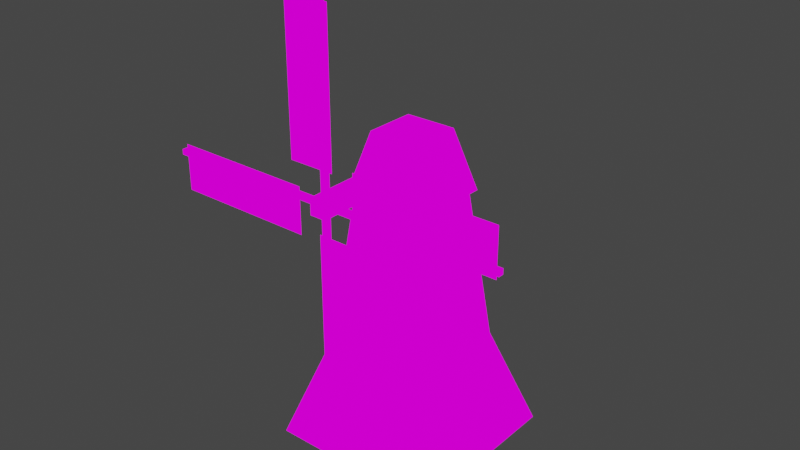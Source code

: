 # Source: windmill.blend  (saved by Blender 2.82.7; exported with 4.5.12 LTS)
import bpy
from mathutils import Matrix  # noqa: F401  (used for matrix-valued properties, if any)

bpy.ops.wm.read_factory_settings(use_empty=True)
scene = bpy.context.scene
scene.name = 'Scene'

# ---- collections
col_collection = bpy.data.collections.new('Collection'); scene.collection.children.link(col_collection)

# ---- images (referenced by path relative to the original .blend; pixels are not part of the script)
import os
ASSET_DIR = os.environ.get("B2B_ASSET_DIR", "")  # directory of the original .blend (textures are referenced by path, not embedded)
HERE = os.path.dirname(os.path.abspath(__file__))  # packed textures are extracted next to this script under _unpacked/

def load_image(name, relpath, width, height, colorspace="sRGB"):
    """Load a texture the original file referenced (path relative to the .blend, or extracted next to this script)."""
    p = next((c for c in (os.path.join(HERE, relpath), os.path.join(ASSET_DIR, relpath)) if relpath and os.path.exists(c)), "")
    if p:
        img = bpy.data.images.load(p, check_existing=True)
        img.name = name
    else:  # same state as the original file: an image datablock whose file is absent (Cycles renders it pink)
        img = bpy.data.images.new(name, width, height)
        img.source = "FILE"
        img.filepath = "//" + (relpath or name)
    img.colorspace_settings.name = colorspace
    return img
img_brick_lowres_png = load_image('brick_lowres.png', 'brick_lowres.png', 1024, 1024, 'sRGB')
img_shingles_lowres_png = load_image('shingles_lowres.png', 'shingles_lowres.png', 1024, 1024, 'sRGB')
img_wood_lowres_png = load_image('wood_lowres.png', 'wood_lowres.png', 1024, 1024, 'sRGB')
img_cloth_lowres_png = load_image('cloth_lowres.png', 'cloth_lowres.png', 1024, 1024, 'sRGB')

# ---- materials (node trees are filled in below, after node groups)
mat_bricks = bpy.data.materials.new('bricks')
mat_bricks.alpha_threshold = 0.0
mat_bricks.use_transparent_shadow = False
mat_bricks.line_color = (0.0, 0.0, 0.0, 1.0)
mat_roof = bpy.data.materials.new('roof')
mat_roof.use_transparent_shadow = False
mat_wood = bpy.data.materials.new('wood')
mat_wood.use_transparent_shadow = False
mat_cloth = bpy.data.materials.new('cloth')
mat_cloth.use_transparent_shadow = False

# ---- material node trees
mat_bricks.use_nodes = True; mat_bricks.node_tree.nodes.clear()
_N = mat_bricks.node_tree.nodes; _L = mat_bricks.node_tree.links
n0 = _N.new('ShaderNodeOutputMaterial'); n0.name = 'Material Output'; n0.location = (300, 300)
n1 = _N.new('ShaderNodeEmission'); n1.name = 'Emission'; n1.location = (10, 300)
n2 = _N.new('ShaderNodeTexImage'); n2.name = 'Image Texture'; n2.location = (-280, 280)
n2.image = img_brick_lowres_png
n2.interpolation = 'Closest'
_L.new(n1.outputs[0], n0.inputs[0])
_L.new(n2.outputs[0], n1.inputs[0])
n0.is_active_output = True
mat_roof.use_nodes = True; mat_roof.node_tree.nodes.clear()
_N = mat_roof.node_tree.nodes; _L = mat_roof.node_tree.links
n0 = _N.new('ShaderNodeOutputMaterial'); n0.name = 'Material Output'; n0.location = (300, 300)
n1 = _N.new('ShaderNodeEmission'); n1.name = 'Emission'; n1.location = (10, 300)
n2 = _N.new('ShaderNodeTexImage'); n2.name = 'Image Texture'; n2.location = (-280, 280)
n2.image = img_shingles_lowres_png
n2.interpolation = 'Closest'
_L.new(n1.outputs[0], n0.inputs[0])
_L.new(n2.outputs[0], n1.inputs[0])
n0.is_active_output = True
mat_wood.use_nodes = True; mat_wood.node_tree.nodes.clear()
_N = mat_wood.node_tree.nodes; _L = mat_wood.node_tree.links
n0 = _N.new('ShaderNodeOutputMaterial'); n0.name = 'Material Output'; n0.location = (300, 300)
n1 = _N.new('ShaderNodeEmission'); n1.name = 'Emission'; n1.location = (10, 300)
n2 = _N.new('ShaderNodeTexImage'); n2.name = 'Image Texture'; n2.location = (-280, 280)
n2.image = img_wood_lowres_png
n2.interpolation = 'Closest'
_L.new(n1.outputs[0], n0.inputs[0])
_L.new(n2.outputs[0], n1.inputs[0])
n0.is_active_output = True
mat_cloth.use_nodes = True; mat_cloth.node_tree.nodes.clear()
_N = mat_cloth.node_tree.nodes; _L = mat_cloth.node_tree.links
n0 = _N.new('ShaderNodeOutputMaterial'); n0.name = 'Material Output'; n0.location = (300, 300)
n1 = _N.new('ShaderNodeEmission'); n1.name = 'Emission'; n1.location = (10, 300)
n2 = _N.new('ShaderNodeTexImage'); n2.name = 'Image Texture'; n2.location = (-280, 280)
n2.image = img_cloth_lowres_png
n2.interpolation = 'Closest'
_L.new(n1.outputs[0], n0.inputs[0])
_L.new(n2.outputs[0], n1.inputs[0])
n0.is_active_output = True

# ---- world
world_world = bpy.data.worlds.new('World'); scene.world = world_world
world_world.use_nodes = True; world_world.node_tree.nodes.clear()
_N = world_world.node_tree.nodes; _L = world_world.node_tree.links
n0 = _N.new('ShaderNodeOutputWorld'); n0.name = 'World Output'; n0.location = (300, 300)
n1 = _N.new('ShaderNodeBackground'); n1.name = 'Background'; n1.location = (10, 300)
n1.inputs[0].default_value = (0.05088, 0.05088, 0.05088, 1.0)
_L.new(n1.outputs[0], n0.inputs[0])
n0.is_active_output = True
world_world.color = (0.05088, 0.05088, 0.05088)
world_world.use_sun_shadow = False
world_world.sun_shadow_jitter_overblur = 0.0

# ---- meshes
me_cube = bpy.data.meshes.new('Cube')
me_cube.from_pydata([(1.0, 1.0, 7.0), (2.4, 2.4, 0.0), (1.0, -1.0, 7.0), (2.4, -2.4, 0.0), (-1.0, 1.0, 7.0), (-2.4, 2.4, 0.0), (-1.0, -1.0, 7.0), (-2.4, -2.4, 0.0), (1.472, 1.472, 2.828), (-1.472, -1.472, 2.828), (1.472, -1.472, 2.828), (-1.472, 1.472, 2.828), (1.145, 1.145, 7.0), (1.145, -1.145, 7.0), (-1.145, 1.145, 7.0), (-1.145, -1.145, 7.0), (0.7033, 0.7033, 8.666), (0.7033, -0.7033, 8.666), (-0.7033, 0.7033, 8.666), (-0.7033, -0.7033, 8.666), (5.96e-08, 5.96e-08, 8.892)], [], [(0, 4, 14, 12), (10, 2, 6, 9), (9, 6, 4, 11), (5, 1, 3, 7), (8, 0, 2, 10), (11, 4, 0, 8), (5, 11, 8, 1), (1, 8, 10, 3), (7, 9, 11, 5), (3, 10, 9, 7), (12, 14, 18, 16), (6, 2, 13, 15), (4, 6, 15, 14), (2, 0, 12, 13), (16, 18, 20), (13, 12, 16, 17), (14, 15, 19, 18), (15, 13, 17, 19), (19, 17, 20), (20, 18, 19), (20, 17, 16)])
me_cube.polygons.foreach_set('material_index', [0, 0, 0, 0, 0, 0, 0, 0, 0, 0, 1, 0, 0, 0, 1, 1, 1, 1, 1, 1, 1])
_uv = me_cube.uv_layers.new(name='UVMap')
_uv.uv.foreach_set('vector', [-4.936e-08, 0.95, 0.25, 0.95, 0.25, 1.0, 3.083e-07, 1.0, 0.75, 0.3727, 0.75, 0.95, 0.5, 0.95, 0.5, 0.3727, 0.5, 0.3727, 0.5, 0.95, 0.25, 0.95, 0.25, 0.3727, 0.65, 0.35, 0.65, 0.05, 0.95, 0.05, 0.95, 0.35, 1.0, 0.3727, 1.0, 0.95, 0.75, 0.95, 0.75, 0.3727, 0.25, 0.3727, 0.25, 0.95, -4.936e-08, 0.95, -4.936e-08, 0.3727, 0.25, 5.96e-08, 0.25, 0.3727, -4.936e-08, 0.3727, -1.09e-07, 1.788e-07, 1.0, -5.96e-08, 1.0, 0.3727, 0.75, 0.3727, 0.75, -5.96e-08, 0.5, -5.96e-08, 0.5, 0.3727, 0.25, 0.3727, 0.25, 5.96e-08, 0.75, -5.96e-08, 0.75, 0.3727, 0.5, 0.3727, 0.5, -5.96e-08, 0.0, 1.49e-08, 0.25, 1.49e-08, 0.25, 0.6939, 0.0, 0.6939, 0.5, 0.95, 0.75, 0.95, 0.75, 1.0, 0.5, 1.0, 0.25, 0.95, 0.5, 0.95, 0.5, 1.0, 0.25, 1.0, 0.75, 0.95, 1.0, 0.95, 1.0, 1.0, 0.75, 1.0, 0.0, 0.6939, 0.25, 0.6939, 0.5, 1.0, 0.5, 0.0, 1.0, -1.043e-07, 1.0, 0.6939, 0.5, 0.6939, 0.25, 1.49e-08, 0.75, 1.49e-08, 0.75, 0.6939, 0.25, 0.6939, 0.75, 1.49e-08, 0.5, 0.0, 0.5, 0.6939, 0.75, 0.6939, 0.75, 0.6939, 0.5, 0.6939, 0.5, 1.0, 0.5, 1.0, 0.25, 0.6939, 0.75, 0.6939, 0.5, 1.0, 0.5, 0.6939, 1.0, 0.6939])
me_cube.materials.append(mat_bricks)
me_cube.materials.append(mat_roof)
me_cube.use_remesh_preserve_volume = False
me_cube.use_remesh_preserve_attributes = False
me_cube.use_mirror_vertex_groups = False
me_cube.update()
me_cube_001 = bpy.data.meshes.new('Cube.001')
me_cube_001.from_pydata([(-0.2189, -3.315, -0.2189), (-0.2189, -3.315, 0.2189), (-0.2189, 0.2189, -0.2189), (-0.2189, 0.2189, 0.2189), (0.2189, -3.315, -0.2189), (0.2189, -3.315, 0.2189), (0.2189, 0.2189, -0.2189), (0.2189, 0.2189, 0.2189), (-0.07189, -3.114, -0.0791), (-0.07189, -2.97, -0.0791), (-0.07189, -3.114, -4.77), (-0.07189, -2.97, -4.77), (0.07189, -3.114, -0.0791), (0.07189, -2.97, -0.0791), (0.07189, -3.114, -4.77), (0.07189, -2.97, -4.77), (-0.2118, -3.038, -4.665), (1.028, -3.038, -4.665), (-0.2118, -3.038, -0.8166), (1.028, -3.038, -0.8166), (-0.0791, -3.114, 0.07189), (-0.0791, -2.97, 0.07189), (-4.77, -3.114, 0.07189), (-4.77, -2.97, 0.07189), (-0.0791, -3.114, -0.07189), (-0.0791, -2.97, -0.07189), (-4.77, -3.114, -0.07189), (-4.77, -2.97, -0.07189), (-4.665, -3.038, 0.2118), (-4.665, -3.038, -1.028), (-0.8166, -3.038, 0.2118), (-0.8166, -3.038, -1.028), (0.07189, -3.114, 0.0791), (0.07189, -2.97, 0.0791), (0.07189, -3.114, 4.77), (0.07189, -2.97, 4.77), (-0.07189, -3.114, 0.0791), (-0.07189, -2.97, 0.0791), (-0.07189, -3.114, 4.77), (-0.07189, -2.97, 4.77), (0.2118, -3.038, 4.665), (-1.028, -3.038, 4.665), (0.2118, -3.038, 0.8166), (-1.028, -3.038, 0.8166), (0.0791, -3.114, -0.07189), (0.0791, -2.97, -0.07189), (4.77, -3.114, -0.07189), (4.77, -2.97, -0.07189), (0.0791, -3.114, 0.07189), (0.0791, -2.97, 0.07189), (4.77, -3.114, 0.07189), (4.77, -2.97, 0.07189), (4.665, -3.038, -0.2118), (4.665, -3.038, 1.028), (0.8166, -3.038, -0.2118), (0.8166, -3.038, 1.028)], [], [(0, 1, 3, 2), (2, 3, 7, 6), (6, 7, 5, 4), (4, 5, 1, 0), (2, 6, 4, 0), (7, 3, 1, 5), (8, 9, 11, 10), (10, 11, 15, 14), (14, 15, 13, 12), (12, 13, 9, 8), (10, 14, 12, 8), (15, 11, 9, 13), (16, 17, 19, 18), (20, 21, 23, 22), (22, 23, 27, 26), (26, 27, 25, 24), (24, 25, 21, 20), (22, 26, 24, 20), (27, 23, 21, 25), (28, 29, 31, 30), (32, 33, 35, 34), (34, 35, 39, 38), (38, 39, 37, 36), (36, 37, 33, 32), (34, 38, 36, 32), (39, 35, 33, 37), (40, 41, 43, 42), (44, 45, 47, 46), (46, 47, 51, 50), (50, 51, 49, 48), (48, 49, 45, 44), (46, 50, 48, 44), (51, 47, 45, 49), (52, 53, 55, 54)])
me_cube_001.polygons.foreach_set('material_index', [0, 0, 0, 0, 0, 0, 0, 0, 0, 0, 0, 0, 1, 0, 0, 0, 0, 0, 0, 1, 0, 0, 0, 0, 0, 0, 1, 0, 0, 0, 0, 0, 0, 1])
_uv = me_cube_001.uv_layers.new(name='UVMap')
_uv.uv.foreach_set('vector', [0.3488, 0.9718, 0.2324, 0.9718, 0.2324, 0.03288, 0.3488, 0.03288, 0.4651, -0.08342, 0.5815, -0.08342, 0.5815, 0.03288, 0.4651, 0.03288, 0.4651, 0.03288, 0.5815, 0.03288, 0.5815, 0.9718, 0.4651, 0.9718, 0.4651, 0.9718, 0.5815, 0.9718, 0.5815, 1.088, 0.4651, 1.088, 0.3488, 0.03288, 0.4651, 0.03288, 0.4651, 0.9718, 0.3488, 0.9718, 0.116, 0.03288, 0.2324, 0.03288, 0.2324, 0.9718, 0.116, 0.9718, 0.8322, 0.9358, 0.7743, 0.9358, 0.7743, 0.09846, 0.8322, 0.09846, 0.6586, 0.07279, 0.7165, 0.07279, 0.7165, 0.09846, 0.6586, 0.09846, 0.6586, 0.09846, 0.7165, 0.09846, 0.7165, 0.9358, 0.6586, 0.9358, 0.6586, 0.9358, 0.7165, 0.9358, 0.7165, 0.9614, 0.6586, 0.9614, 0.8322, 0.09846, 0.8901, 0.09846, 0.8901, 0.9387, 0.8322, 0.9358, 0.7165, 0.09846, 0.7743, 0.09846, 0.7743, 0.9358, 0.7165, 0.9358, 1.0, 3.0, 0.0001189, 3.0, 0.0001188, 0.0, 1.0, -2.98e-08, 0.8322, 0.9358, 0.7743, 0.9358, 0.7743, 0.09846, 0.8322, 0.09846, 0.6586, 0.07279, 0.7165, 0.07279, 0.7165, 0.09846, 0.6586, 0.09846, 0.6586, 0.09846, 0.7165, 0.09846, 0.7165, 0.9358, 0.6586, 0.9358, 0.6586, 0.9358, 0.7165, 0.9358, 0.7165, 0.9614, 0.6586, 0.9614, 0.8322, 0.09846, 0.8901, 0.09846, 0.8901, 0.9387, 0.8322, 0.9358, 0.7165, 0.09846, 0.7743, 0.09846, 0.7743, 0.9358, 0.7165, 0.9358, 1.0, 3.0, 0.0001189, 3.0, 0.0001188, 0.0, 1.0, -2.98e-08, 0.8322, 0.9358, 0.7743, 0.9358, 0.7743, 0.09846, 0.8322, 0.09846, 0.6586, 0.07279, 0.7165, 0.07279, 0.7165, 0.09846, 0.6586, 0.09846, 0.6586, 0.09846, 0.7165, 0.09846, 0.7165, 0.9358, 0.6586, 0.9358, 0.6586, 0.9358, 0.7165, 0.9358, 0.7165, 0.9614, 0.6586, 0.9614, 0.8322, 0.09846, 0.8901, 0.09846, 0.8901, 0.9387, 0.8322, 0.9358, 0.7165, 0.09846, 0.7743, 0.09846, 0.7743, 0.9358, 0.7165, 0.9358, 1.0, 3.0, 0.0001189, 3.0, 0.0001188, 0.0, 1.0, -2.98e-08, 0.8322, 0.9358, 0.7743, 0.9358, 0.7743, 0.09846, 0.8322, 0.09846, 0.6586, 0.07279, 0.7165, 0.07279, 0.7165, 0.09846, 0.6586, 0.09846, 0.6586, 0.09846, 0.7165, 0.09846, 0.7165, 0.9358, 0.6586, 0.9358, 0.6586, 0.9358, 0.7165, 0.9358, 0.7165, 0.9614, 0.6586, 0.9614, 0.8322, 0.09846, 0.8901, 0.09846, 0.8901, 0.9387, 0.8322, 0.9358, 0.7165, 0.09846, 0.7743, 0.09846, 0.7743, 0.9358, 0.7165, 0.9358, 1.0, 3.0, 0.0001189, 3.0, 0.0001188, 0.0, 1.0, -2.98e-08])
me_cube_001.materials.append(mat_wood)
me_cube_001.materials.append(mat_cloth)
me_cube_001.use_remesh_fix_poles = True
me_cube_001.use_remesh_preserve_attributes = False
me_cube_001.use_mirror_vertex_groups = False
me_cube_001.update()

# ---- objects
ob_windmill = bpy.data.objects.new('Windmill', me_cube)
ob_windblade = bpy.data.objects.new('Windblade', me_cube_001)

# ---- transforms, parenting, visibility, modifiers, constraints
ob_windmill.location = (0.0, 0.0, 0.0)
ob_windmill.lock_rotations_4d = False
ob_windmill.empty_display_type = 'ARROWS'
ob_windmill.lineart.crease_threshold = 0.0
ob_windblade.location = (0.0, 0.0, 7.8)
ob_windblade.lineart.crease_threshold = 0.0

# ---- collection membership
col_collection.objects.link(ob_windmill)
col_collection.objects.link(ob_windblade)

# ---- scene / render settings (as saved in the file)
scene.frame_start = 1; scene.frame_end = 250; scene.frame_set(1)
scene.render.engine = 'BLENDER_EEVEE_NEXT'
scene.cycles.use_denoising = False
scene.cycles.samples = 128
scene.cycles.sampling_pattern = 'TABULATED_SOBOL'
scene.cycles.use_adaptive_sampling = False
scene.cycles.use_light_tree = False
scene.view_settings.view_transform = 'Filmic'
bpy.context.view_layer.update()

# ---- added for rendering (the .blend has no active camera): camera
cam_auto = bpy.data.cameras.new('AutoCamera')
cam_auto.lens = 50.0
cam_auto.sensor_width = 36.0
cam_auto.clip_end = 1000.0
ob_auto_camera = bpy.data.objects.new('AutoCamera', cam_auto)
scene.collection.objects.link(ob_auto_camera)
ob_auto_camera.location = (15.528, -19.0912, 18.7072)
ob_auto_camera.rotation_euler = (1.09748, -7.21219e-08, 0.694738)
scene.camera = ob_auto_camera
bpy.context.view_layer.update()
